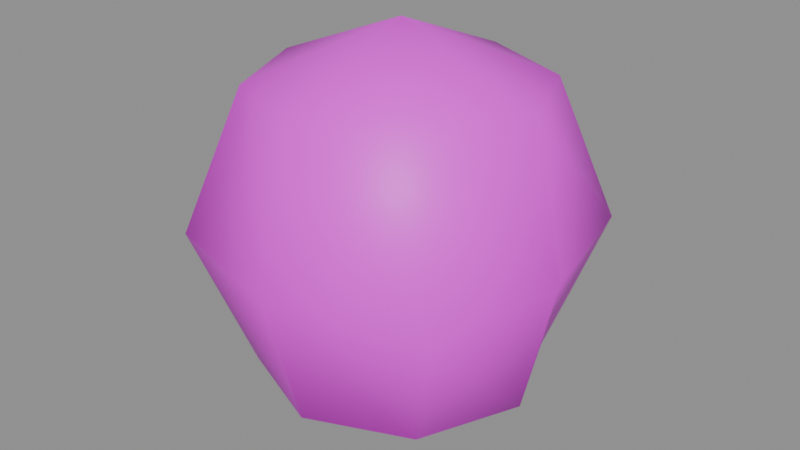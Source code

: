 # Source: proxbomb.blend  (saved by Blender 5.2.45; exported with 4.5.12 LTS)
import bpy
from mathutils import Matrix  # noqa: F401  (used for matrix-valued properties, if any)

bpy.ops.wm.read_factory_settings(use_empty=True)
scene = bpy.context.scene
scene.name = 'Scene'

# ---- collections
col_anchors = bpy.data.collections.new('anchors'); scene.collection.children.link(col_anchors)

# ---- images (referenced by path relative to the original .blend; pixels are not part of the script)
import os
ASSET_DIR = os.environ.get("B2B_ASSET_DIR", "")  # directory of the original .blend (textures are referenced by path, not embedded)
HERE = os.path.dirname(os.path.abspath(__file__))  # packed textures are extracted next to this script under _unpacked/

def load_image(name, relpath, width, height, colorspace="sRGB"):
    """Load a texture the original file referenced (path relative to the .blend, or extracted next to this script)."""
    p = next((c for c in (os.path.join(HERE, relpath), os.path.join(ASSET_DIR, relpath)) if relpath and os.path.exists(c)), "")
    if p:
        img = bpy.data.images.load(p, check_existing=True)
        img.name = name
    else:  # same state as the original file: an image datablock whose file is absent (Cycles renders it pink)
        img = bpy.data.images.new(name, width, height)
        img.source = "FILE"
        img.filepath = "//" + (relpath or name)
    img.colorspace_settings.name = colorspace
    return img
img_proxbomb_skin0 = load_image('proxbomb_skin0', 'proxbomb_skin0.png', 1024, 1024, 'sRGB')

# ---- materials (node trees are filled in below, after node groups)
mat_proxbomb = bpy.data.materials.new('proxbomb')

# ---- material node trees
mat_proxbomb.use_nodes = True; mat_proxbomb.node_tree.nodes.clear()
_N = mat_proxbomb.node_tree.nodes; _L = mat_proxbomb.node_tree.links
n0 = _N.new('ShaderNodeBsdfPrincipled'); n0.name = 'Principled BSDF'; n0.location = (-200, 100)
n0.inputs[10].default_value = 0.005
n1 = _N.new('ShaderNodeOutputMaterial'); n1.name = 'Material Output'; n1.location = (200, 100)
n2 = _N.new('ShaderNodeTexImage'); n2.name = 'Image Texture'; n2.location = (0, 0)
n2.image = img_proxbomb_skin0
n2.interpolation = 'Closest'
_L.new(n0.outputs[0], n1.inputs[0])
_L.new(n2.outputs[0], n0.inputs[0])
n1.is_active_output = True

# ---- meshes
me_proxbomb = bpy.data.meshes.new('proxbomb')
me_proxbomb.from_pydata([(-2.738, -2.74, 3.828), (-3.853, -0.05182, 3.828), (-0.02558, -0.05182, 5.402), (-0.02558, -3.875, 3.828), (2.687, -2.74, 3.828), (3.839, -0.05182, 3.828), (2.687, 2.674, 3.828), (-0.02558, 3.81, 3.828), (-2.738, 2.674, 3.828), (-3.853, -3.875, -0.04188), (-4.745, -0.05182, -0.04188), (-0.02558, -4.935, -0.04188), (3.839, -3.875, -0.04188), (4.731, -0.05182, -0.04188), (3.839, 3.81, -0.04188), (-0.02558, 4.718, -0.04188), (-3.853, 3.81, -0.04188), (-2.738, -2.74, -3.87), (-3.853, -0.05182, -3.87), (-0.02558, -3.875, -3.87), (2.687, -2.74, -3.87), (3.839, -0.05182, -3.87), (2.687, 2.674, -3.87), (-0.02558, 3.81, -3.87), (-2.738, 2.674, -3.87), (-0.02558, -0.05182, -5.443)], [], [(0, 2, 1), (3, 2, 0), (4, 2, 3), (5, 2, 4), (6, 2, 5), (7, 2, 6), (8, 2, 7), (1, 2, 8), (9, 1, 10), (0, 1, 9), (11, 0, 9), (3, 0, 11), (12, 3, 11), (4, 3, 12), (13, 4, 12), (5, 4, 13), (14, 5, 13), (6, 5, 14), (15, 6, 14), (7, 6, 15), (16, 7, 15), (8, 7, 16), (10, 8, 16), (1, 8, 10), (17, 10, 18), (9, 10, 17), (19, 9, 17), (11, 9, 19), (20, 11, 19), (12, 11, 20), (21, 12, 20), (13, 12, 21), (22, 13, 21), (14, 13, 22), (23, 14, 22), (15, 14, 23), (24, 15, 23), (16, 15, 24), (18, 16, 24), (10, 16, 18), (18, 25, 17), (17, 25, 19), (19, 25, 20), (20, 25, 21), (21, 25, 22), (22, 25, 23), (23, 25, 24), (24, 25, 18)])
me_proxbomb.polygons.foreach_set('use_smooth', [True] * 48)
_uv = me_proxbomb.uv_layers.new(name='UVMap')
_uv.uv.foreach_set('vector', [0.6696, 0.7868, 0.753, 0.9044, 0.753, 0.7868, 0.5923, 0.7868, 0.753, 0.9044, 0.6696, 0.7868, 0.1696, 0.7868, 0.253, 0.9044, 0.09226, 0.7868, 0.253, 0.7868, 0.253, 0.9044, 0.1696, 0.7868, 0.3363, 0.7868, 0.253, 0.9044, 0.253, 0.7868, 0.4196, 0.7868, 0.253, 0.9044, 0.3363, 0.7868, 0.8363, 0.7868, 0.753, 0.9044, 0.9196, 0.7868, 0.753, 0.7868, 0.753, 0.9044, 0.8363, 0.7868, 0.6339, 0.4926, 0.753, 0.7868, 0.753, 0.4926, 0.6696, 0.7868, 0.753, 0.7868, 0.6339, 0.4926, 0.5565, 0.4926, 0.6696, 0.7868, 0.6339, 0.4926, 0.5923, 0.7868, 0.6696, 0.7868, 0.5565, 0.4926, 0.1339, 0.4926, 0.09226, 0.7868, 0.05655, 0.4926, 0.1696, 0.7868, 0.09226, 0.7868, 0.1339, 0.4926, 0.253, 0.4926, 0.1696, 0.7868, 0.1339, 0.4926, 0.253, 0.7868, 0.1696, 0.7868, 0.253, 0.4926, 0.372, 0.4926, 0.253, 0.7868, 0.253, 0.4926, 0.3363, 0.7868, 0.253, 0.7868, 0.372, 0.4926, 0.4494, 0.4926, 0.3363, 0.7868, 0.372, 0.4926, 0.4196, 0.7868, 0.3363, 0.7868, 0.4494, 0.4926, 0.872, 0.4926, 0.9196, 0.7868, 0.9494, 0.4926, 0.8363, 0.7868, 0.9196, 0.7868, 0.872, 0.4926, 0.753, 0.4926, 0.8363, 0.7868, 0.872, 0.4926, 0.753, 0.7868, 0.8363, 0.7868, 0.753, 0.4926, 0.6696, 0.1985, 0.753, 0.4926, 0.753, 0.1985, 0.6339, 0.4926, 0.753, 0.4926, 0.6696, 0.1985, 0.5923, 0.1985, 0.6339, 0.4926, 0.6696, 0.1985, 0.5565, 0.4926, 0.6339, 0.4926, 0.5923, 0.1985, 0.1696, 0.1985, 0.05655, 0.4926, 0.09226, 0.1985, 0.1339, 0.4926, 0.05655, 0.4926, 0.1696, 0.1985, 0.253, 0.1985, 0.1339, 0.4926, 0.1696, 0.1985, 0.253, 0.4926, 0.1339, 0.4926, 0.253, 0.1985, 0.3363, 0.1985, 0.253, 0.4926, 0.253, 0.1985, 0.372, 0.4926, 0.253, 0.4926, 0.3363, 0.1985, 0.4196, 0.1985, 0.372, 0.4926, 0.3363, 0.1985, 0.4494, 0.4926, 0.372, 0.4926, 0.4196, 0.1985, 0.8363, 0.1985, 0.9494, 0.4926, 0.9196, 0.1985, 0.872, 0.4926, 0.9494, 0.4926, 0.8363, 0.1985, 0.753, 0.1985, 0.872, 0.4926, 0.8363, 0.1985, 0.753, 0.4926, 0.872, 0.4926, 0.753, 0.1985, 0.753, 0.1985, 0.753, 0.08088, 0.6696, 0.1985, 0.6696, 0.1985, 0.753, 0.08088, 0.5923, 0.1985, 0.09226, 0.1985, 0.253, 0.08088, 0.1696, 0.1985, 0.1696, 0.1985, 0.253, 0.08088, 0.253, 0.1985, 0.253, 0.1985, 0.253, 0.08088, 0.3363, 0.1985, 0.3363, 0.1985, 0.253, 0.08088, 0.4196, 0.1985, 0.9196, 0.1985, 0.753, 0.08088, 0.8363, 0.1985, 0.8363, 0.1985, 0.753, 0.08088, 0.753, 0.1985])
me_proxbomb.materials.append(mat_proxbomb)
me_proxbomb.update()

# ---- objects
ob_proxbomb = bpy.data.objects.new('proxbomb', me_proxbomb)

# ---- transforms, parenting, visibility, modifiers, constraints
ob_proxbomb.location = (0.0, 0.0, 0.0)

# ---- collection membership
scene.collection.objects.link(ob_proxbomb)

# ---- scene / render settings (as saved in the file)
scene.frame_start = 1; scene.frame_end = 250; scene.frame_set(1)
scene.render.engine = 'BLENDER_EEVEE_NEXT'
scene.render.bake_bias = 0.0
scene.render.bake_samples = 0
scene.render.compositor_device = 'GPU'
scene.eevee.use_volume_custom_range = False
scene.eevee.fast_gi_thickness_near = 0.1
scene.eevee.fast_gi_thickness_far = 0.0
scene.eevee.ray_tracing_options.screen_trace_thickness = 0.1
bpy.context.view_layer.update()

# ---- added for rendering (the .blend has no active camera and no usable light): camera, sun + grey world if the file has none
cam_auto = bpy.data.cameras.new('AutoCamera')
cam_auto.lens = 50.0
cam_auto.sensor_width = 36.0
cam_auto.clip_end = 1000.0
ob_auto_camera = bpy.data.objects.new('AutoCamera', cam_auto)
scene.collection.objects.link(ob_auto_camera)
ob_auto_camera.location = (16.0342, -19.3581, 12.8124)
ob_auto_camera.rotation_euler = (1.09748, -7.21219e-08, 0.694738)
scene.camera = ob_auto_camera
light_auto_sun = bpy.data.lights.new('AutoSun', 'SUN')
light_auto_sun.energy = 3.0
light_auto_sun.angle = 0.0523599
ob_auto_sun = bpy.data.objects.new('AutoSun', light_auto_sun)
scene.collection.objects.link(ob_auto_sun)
ob_auto_sun.rotation_euler = (0.872665, 0.174533, 0.523599)
if scene.world is None:
    world_auto = bpy.data.worlds.new('AutoWorld')
    world_auto.color = (0.3, 0.3, 0.3)
    scene.world = world_auto
bpy.context.view_layer.update()

